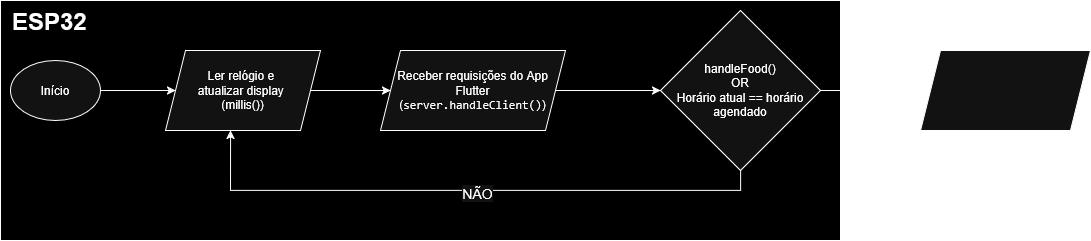

The diagram above was exported from draw.io. Its source (the exported page's mxGraphModel, read from the mxfile embedded in the PNG):
<mxGraphModel dx="1414" dy="787" grid="1" gridSize="10" guides="1" tooltips="1" connect="1" arrows="1" fold="1" page="1" pageScale="1" pageWidth="827" pageHeight="1169" math="0" shadow="0">
  <root>
    <mxCell id="0" />
    <mxCell id="1" parent="0" />
    <mxCell id="DuYlv4f1dH1ENoDE4276-27" parent="1" style="rounded=0;whiteSpace=wrap;html=1;fillColor=light-dark(default, #4d4d4d);" value="" vertex="1">
      <mxGeometry height="240" width="840" x="10" y="10" as="geometry" />
    </mxCell>
    <mxCell id="DuYlv4f1dH1ENoDE4276-9" edge="1" parent="1" source="DuYlv4f1dH1ENoDE4276-7" style="edgeStyle=orthogonalEdgeStyle;rounded=0;orthogonalLoop=1;jettySize=auto;html=1;entryX=0;entryY=0.5;entryDx=0;entryDy=0;" target="DuYlv4f1dH1ENoDE4276-10" value="">
      <mxGeometry relative="1" as="geometry">
        <mxPoint x="175" y="90" as="targetPoint" />
      </mxGeometry>
    </mxCell>
    <mxCell id="DuYlv4f1dH1ENoDE4276-7" parent="1" style="ellipse;whiteSpace=wrap;html=1;" value="&lt;div&gt;Início&lt;/div&gt;" vertex="1">
      <mxGeometry height="60" width="90" x="20" y="70" as="geometry" />
    </mxCell>
    <mxCell id="DuYlv4f1dH1ENoDE4276-12" edge="1" parent="1" source="DuYlv4f1dH1ENoDE4276-10" style="edgeStyle=orthogonalEdgeStyle;rounded=0;orthogonalLoop=1;jettySize=auto;html=1;" target="DuYlv4f1dH1ENoDE4276-11" value="">
      <mxGeometry relative="1" as="geometry" />
    </mxCell>
    <mxCell id="DuYlv4f1dH1ENoDE4276-10" parent="1" style="shape=parallelogram;perimeter=parallelogramPerimeter;whiteSpace=wrap;html=1;fixedSize=1;" value="&lt;div&gt;Ler relógio e&amp;nbsp;&lt;/div&gt;&lt;div&gt;atualizar display&amp;nbsp;&lt;/div&gt;&lt;div&gt;(millis())&lt;/div&gt;" vertex="1">
      <mxGeometry height="80" width="155" x="175" y="60" as="geometry" />
    </mxCell>
    <mxCell id="DuYlv4f1dH1ENoDE4276-14" edge="1" parent="1" source="DuYlv4f1dH1ENoDE4276-11" style="edgeStyle=orthogonalEdgeStyle;rounded=0;orthogonalLoop=1;jettySize=auto;html=1;fontSize=13;strokeWidth=1;" target="DuYlv4f1dH1ENoDE4276-13" value="">
      <mxGeometry relative="1" as="geometry" />
    </mxCell>
    <mxCell id="DuYlv4f1dH1ENoDE4276-11" parent="1" style="shape=parallelogram;perimeter=parallelogramPerimeter;whiteSpace=wrap;html=1;fixedSize=1;" value="Receber requisições do App Flutter (&lt;code data-path-to-node=&quot;8,3,0&quot; data-index-in-node=&quot;52&quot;&gt;server.handleClient()&lt;/code&gt;)" vertex="1">
      <mxGeometry height="80" width="185" x="390" y="60" as="geometry" />
    </mxCell>
    <mxCell id="DuYlv4f1dH1ENoDE4276-26" edge="1" parent="1" source="DuYlv4f1dH1ENoDE4276-13" style="edgeStyle=orthogonalEdgeStyle;rounded=0;orthogonalLoop=1;jettySize=auto;html=1;" target="DuYlv4f1dH1ENoDE4276-25" value="">
      <mxGeometry relative="1" as="geometry" />
    </mxCell>
    <mxCell id="DuYlv4f1dH1ENoDE4276-13" parent="1" style="rhombus;whiteSpace=wrap;html=1;" value="&lt;div&gt;&lt;font&gt;handleFood()&lt;/font&gt;&lt;/div&gt;&lt;div&gt;&lt;font&gt;OR&lt;/font&gt;&lt;/div&gt;&lt;div&gt;&lt;font&gt;Horário atual == horário agendado&lt;/font&gt;&lt;/div&gt;" vertex="1">
      <mxGeometry height="160" width="160" x="670" y="20" as="geometry" />
    </mxCell>
    <mxCell id="DuYlv4f1dH1ENoDE4276-22" edge="1" parent="1" source="DuYlv4f1dH1ENoDE4276-13" style="edgeStyle=orthogonalEdgeStyle;rounded=0;orthogonalLoop=1;jettySize=auto;html=1;exitX=0.5;exitY=1;exitDx=0;exitDy=0;entryX=0.419;entryY=1;entryDx=0;entryDy=0;entryPerimeter=0;" target="DuYlv4f1dH1ENoDE4276-10">
      <mxGeometry relative="1" as="geometry" />
    </mxCell>
    <mxCell id="DuYlv4f1dH1ENoDE4276-23" connectable="0" parent="DuYlv4f1dH1ENoDE4276-22" style="edgeLabel;html=1;align=center;verticalAlign=middle;resizable=0;points=[];" value="&lt;font style=&quot;font-size: 14px;&quot;&gt;NÃO&lt;/font&gt;" vertex="1">
      <mxGeometry relative="1" x="-0.0375" y="2" as="geometry">
        <mxPoint as="offset" />
      </mxGeometry>
    </mxCell>
    <mxCell id="DuYlv4f1dH1ENoDE4276-25" parent="1" style="shape=parallelogram;perimeter=parallelogramPerimeter;whiteSpace=wrap;html=1;fixedSize=1;" value="" vertex="1">
      <mxGeometry height="80" width="170" x="930" y="60" as="geometry" />
    </mxCell>
    <mxCell id="DuYlv4f1dH1ENoDE4276-28" parent="1" style="text;html=1;whiteSpace=wrap;overflow=hidden;rounded=0;" value="&lt;h1 style=&quot;margin-top: 0px;&quot;&gt;ESP32&lt;/h1&gt;" vertex="1">
      <mxGeometry height="40" width="100" x="20" y="10" as="geometry" />
    </mxCell>
  </root>
</mxGraphModel>